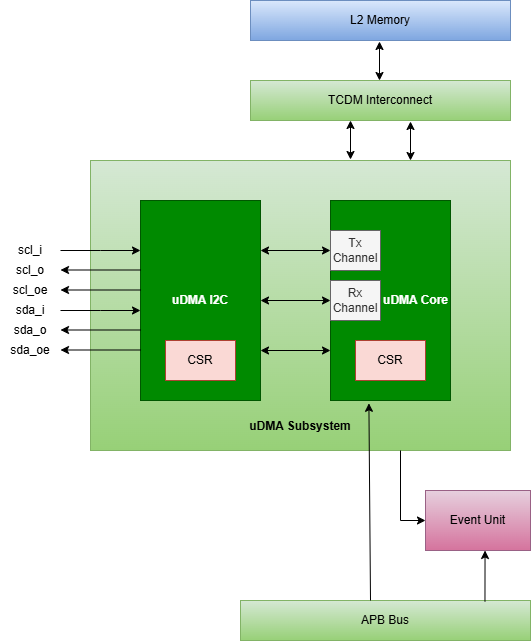

The diagram above was exported from draw.io. Its source (the exported page's mxGraphModel, read from the mxfile embedded in the PNG):
<mxGraphModel dx="1283" dy="596" grid="1" gridSize="10" guides="1" tooltips="1" connect="1" arrows="1" fold="1" page="1" pageScale="1" pageWidth="850" pageHeight="1100" math="0" shadow="0">
  <root>
    <mxCell id="0" />
    <mxCell id="1" parent="0" />
    <mxCell id="rV3fqAC159iA9LK2I-92-1" value="&lt;b&gt;uDMA Subsystem&lt;/b&gt;&lt;div&gt;&lt;br&gt;&lt;/div&gt;" style="rounded=0;whiteSpace=wrap;html=1;verticalAlign=bottom;fillColor=#d5e8d4;strokeColor=#82b366;gradientColor=#97d077;" parent="1" vertex="1">
      <mxGeometry x="200" y="280" width="420" height="290" as="geometry" />
    </mxCell>
    <mxCell id="rV3fqAC159iA9LK2I-92-2" value="&lt;b&gt;uDMA I2C&lt;/b&gt;" style="rounded=0;whiteSpace=wrap;html=1;fillColor=#008a00;strokeColor=#005700;fontColor=#ffffff;" parent="1" vertex="1">
      <mxGeometry x="250" y="320" width="120" height="200" as="geometry" />
    </mxCell>
    <mxCell id="rV3fqAC159iA9LK2I-92-3" value="&lt;b&gt;uDMA Core&lt;/b&gt;" style="rounded=0;whiteSpace=wrap;html=1;align=right;fillColor=#008a00;strokeColor=#005700;fontColor=#ffffff;" parent="1" vertex="1">
      <mxGeometry x="440" y="320" width="120" height="200" as="geometry" />
    </mxCell>
    <mxCell id="rV3fqAC159iA9LK2I-92-4" value="" style="endArrow=classic;startArrow=classic;html=1;rounded=0;exitX=1;exitY=0.25;exitDx=0;exitDy=0;entryX=0;entryY=0.25;entryDx=0;entryDy=0;" parent="1" source="rV3fqAC159iA9LK2I-92-2" target="rV3fqAC159iA9LK2I-92-3" edge="1">
      <mxGeometry width="50" height="50" relative="1" as="geometry">
        <mxPoint x="370" y="460" as="sourcePoint" />
        <mxPoint x="420" y="410" as="targetPoint" />
      </mxGeometry>
    </mxCell>
    <mxCell id="rV3fqAC159iA9LK2I-92-5" value="" style="endArrow=classic;startArrow=classic;html=1;rounded=0;exitX=1;exitY=0.5;exitDx=0;exitDy=0;" parent="1" source="rV3fqAC159iA9LK2I-92-2" target="rV3fqAC159iA9LK2I-92-3" edge="1">
      <mxGeometry width="50" height="50" relative="1" as="geometry">
        <mxPoint x="370" y="460" as="sourcePoint" />
        <mxPoint x="420" y="410" as="targetPoint" />
      </mxGeometry>
    </mxCell>
    <mxCell id="rV3fqAC159iA9LK2I-92-6" value="" style="endArrow=classic;startArrow=classic;html=1;rounded=0;exitX=1;exitY=0.75;exitDx=0;exitDy=0;entryX=0;entryY=0.75;entryDx=0;entryDy=0;" parent="1" source="rV3fqAC159iA9LK2I-92-2" target="rV3fqAC159iA9LK2I-92-3" edge="1">
      <mxGeometry width="50" height="50" relative="1" as="geometry">
        <mxPoint x="370" y="460" as="sourcePoint" />
        <mxPoint x="420" y="410" as="targetPoint" />
      </mxGeometry>
    </mxCell>
    <mxCell id="rV3fqAC159iA9LK2I-92-7" value="Tx Channel" style="rounded=0;whiteSpace=wrap;html=1;fillColor=#f5f5f5;fontColor=#333333;strokeColor=#666666;" parent="1" vertex="1">
      <mxGeometry x="440" y="350" width="50" height="40" as="geometry" />
    </mxCell>
    <mxCell id="rV3fqAC159iA9LK2I-92-8" value="Rx Channel" style="rounded=0;whiteSpace=wrap;html=1;fillColor=#f5f5f5;fontColor=#333333;strokeColor=#666666;" parent="1" vertex="1">
      <mxGeometry x="440" y="400" width="50" height="40" as="geometry" />
    </mxCell>
    <mxCell id="rV3fqAC159iA9LK2I-92-9" value="CSR" style="rounded=0;whiteSpace=wrap;html=1;fillColor=#fad9d5;strokeColor=#ae4132;" parent="1" vertex="1">
      <mxGeometry x="275" y="460" width="70" height="40" as="geometry" />
    </mxCell>
    <mxCell id="rV3fqAC159iA9LK2I-92-10" value="CSR" style="rounded=0;whiteSpace=wrap;html=1;fillColor=#fad9d5;strokeColor=#ae4132;" parent="1" vertex="1">
      <mxGeometry x="465" y="460" width="70" height="40" as="geometry" />
    </mxCell>
    <mxCell id="rV3fqAC159iA9LK2I-92-11" value="APB Bus" style="rounded=0;whiteSpace=wrap;html=1;fillColor=#d5e8d4;strokeColor=#82b366;gradientColor=#97d077;" parent="1" vertex="1">
      <mxGeometry x="350" y="720" width="290" height="40" as="geometry" />
    </mxCell>
    <mxCell id="rV3fqAC159iA9LK2I-92-12" value="" style="endArrow=classic;html=1;rounded=0;entryX=0.32;entryY=1.014;entryDx=0;entryDy=0;entryPerimeter=0;" parent="1" target="rV3fqAC159iA9LK2I-92-3" edge="1">
      <mxGeometry width="50" height="50" relative="1" as="geometry">
        <mxPoint x="480" y="720" as="sourcePoint" />
        <mxPoint x="460" y="640" as="targetPoint" />
      </mxGeometry>
    </mxCell>
    <mxCell id="rV3fqAC159iA9LK2I-92-13" value="Event Unit" style="rounded=0;whiteSpace=wrap;html=1;fillColor=#e6d0de;gradientColor=#d5739d;strokeColor=#996185;" parent="1" vertex="1">
      <mxGeometry x="535" y="610" width="105" height="60" as="geometry" />
    </mxCell>
    <mxCell id="rV3fqAC159iA9LK2I-92-14" value="" style="endArrow=classic;html=1;rounded=0;entryX=0;entryY=0.5;entryDx=0;entryDy=0;" parent="1" target="rV3fqAC159iA9LK2I-92-13" edge="1">
      <mxGeometry width="50" height="50" relative="1" as="geometry">
        <mxPoint x="510" y="570" as="sourcePoint" />
        <mxPoint x="300" y="640" as="targetPoint" />
        <Array as="points">
          <mxPoint x="510" y="640" />
        </Array>
      </mxGeometry>
    </mxCell>
    <mxCell id="rV3fqAC159iA9LK2I-92-15" style="edgeStyle=orthogonalEdgeStyle;rounded=0;orthogonalLoop=1;jettySize=auto;html=1;exitX=0.843;exitY=0.03;exitDx=0;exitDy=0;entryX=0.567;entryY=1;entryDx=0;entryDy=0;entryPerimeter=0;exitPerimeter=0;" parent="1" source="rV3fqAC159iA9LK2I-92-11" target="rV3fqAC159iA9LK2I-92-13" edge="1">
      <mxGeometry relative="1" as="geometry" />
    </mxCell>
    <mxCell id="rV3fqAC159iA9LK2I-92-21" value="TCDM Interconnect" style="rounded=0;whiteSpace=wrap;html=1;fillColor=#d5e8d4;strokeColor=#82b366;gradientColor=#97d077;" parent="1" vertex="1">
      <mxGeometry x="360" y="200" width="260" height="40" as="geometry" />
    </mxCell>
    <mxCell id="rV3fqAC159iA9LK2I-92-22" value="" style="endArrow=classic;startArrow=classic;html=1;rounded=0;" parent="1" edge="1">
      <mxGeometry width="50" height="50" relative="1" as="geometry">
        <mxPoint x="460" y="240" as="sourcePoint" />
        <mxPoint x="460" y="279" as="targetPoint" />
      </mxGeometry>
    </mxCell>
    <mxCell id="rV3fqAC159iA9LK2I-92-23" value="" style="endArrow=classic;startArrow=classic;html=1;rounded=0;" parent="1" edge="1">
      <mxGeometry width="50" height="50" relative="1" as="geometry">
        <mxPoint x="520" y="241" as="sourcePoint" />
        <mxPoint x="520" y="280" as="targetPoint" />
      </mxGeometry>
    </mxCell>
    <mxCell id="rV3fqAC159iA9LK2I-92-24" value="L2 Memory" style="rounded=0;whiteSpace=wrap;html=1;fillColor=#dae8fc;strokeColor=#6c8ebf;gradientColor=#7ea6e0;" parent="1" vertex="1">
      <mxGeometry x="360" y="120" width="260" height="40" as="geometry" />
    </mxCell>
    <mxCell id="rV3fqAC159iA9LK2I-92-25" value="" style="endArrow=classic;startArrow=classic;html=1;rounded=0;" parent="1" edge="1">
      <mxGeometry width="50" height="50" relative="1" as="geometry">
        <mxPoint x="489" y="161" as="sourcePoint" />
        <mxPoint x="489" y="200" as="targetPoint" />
      </mxGeometry>
    </mxCell>
    <mxCell id="NMdYWOhRDVmo_ZUOSRaL-13" value="" style="edgeStyle=orthogonalEdgeStyle;rounded=0;orthogonalLoop=1;jettySize=auto;html=1;" parent="1" source="NMdYWOhRDVmo_ZUOSRaL-5" edge="1">
      <mxGeometry relative="1" as="geometry">
        <mxPoint x="250" y="370" as="targetPoint" />
      </mxGeometry>
    </mxCell>
    <mxCell id="NMdYWOhRDVmo_ZUOSRaL-5" value="scl_i" style="text;html=1;align=center;verticalAlign=middle;whiteSpace=wrap;rounded=0;" parent="1" vertex="1">
      <mxGeometry x="110" y="355" width="60" height="30" as="geometry" />
    </mxCell>
    <mxCell id="NMdYWOhRDVmo_ZUOSRaL-7" value="scl_o" style="text;html=1;align=center;verticalAlign=middle;whiteSpace=wrap;rounded=0;" parent="1" vertex="1">
      <mxGeometry x="110" y="375" width="60" height="30" as="geometry" />
    </mxCell>
    <mxCell id="NMdYWOhRDVmo_ZUOSRaL-8" value="scl_oe" style="text;html=1;align=center;verticalAlign=middle;whiteSpace=wrap;rounded=0;" parent="1" vertex="1">
      <mxGeometry x="110" y="395" width="60" height="30" as="geometry" />
    </mxCell>
    <mxCell id="NMdYWOhRDVmo_ZUOSRaL-15" value="" style="edgeStyle=orthogonalEdgeStyle;rounded=0;orthogonalLoop=1;jettySize=auto;html=1;" parent="1" source="NMdYWOhRDVmo_ZUOSRaL-9" edge="1">
      <mxGeometry relative="1" as="geometry">
        <mxPoint x="250" y="430" as="targetPoint" />
      </mxGeometry>
    </mxCell>
    <mxCell id="NMdYWOhRDVmo_ZUOSRaL-9" value="sda_i" style="text;html=1;align=center;verticalAlign=middle;whiteSpace=wrap;rounded=0;" parent="1" vertex="1">
      <mxGeometry x="110" y="415" width="60" height="30" as="geometry" />
    </mxCell>
    <mxCell id="NMdYWOhRDVmo_ZUOSRaL-10" value="sda_o" style="text;html=1;align=center;verticalAlign=middle;whiteSpace=wrap;rounded=0;" parent="1" vertex="1">
      <mxGeometry x="110" y="435" width="60" height="30" as="geometry" />
    </mxCell>
    <mxCell id="NMdYWOhRDVmo_ZUOSRaL-11" value="sda_oe" style="text;html=1;align=center;verticalAlign=middle;whiteSpace=wrap;rounded=0;" parent="1" vertex="1">
      <mxGeometry x="110" y="455" width="60" height="30" as="geometry" />
    </mxCell>
    <mxCell id="NMdYWOhRDVmo_ZUOSRaL-16" value="" style="endArrow=classic;html=1;rounded=0;entryX=1;entryY=0;entryDx=0;entryDy=0;" parent="1" edge="1">
      <mxGeometry width="50" height="50" relative="1" as="geometry">
        <mxPoint x="250" y="389.5" as="sourcePoint" />
        <mxPoint x="170" y="389.5" as="targetPoint" />
      </mxGeometry>
    </mxCell>
    <mxCell id="NMdYWOhRDVmo_ZUOSRaL-17" value="" style="endArrow=classic;html=1;rounded=0;entryX=1;entryY=0;entryDx=0;entryDy=0;" parent="1" edge="1">
      <mxGeometry width="50" height="50" relative="1" as="geometry">
        <mxPoint x="250" y="409.5" as="sourcePoint" />
        <mxPoint x="170" y="409.5" as="targetPoint" />
      </mxGeometry>
    </mxCell>
    <mxCell id="NMdYWOhRDVmo_ZUOSRaL-18" value="" style="endArrow=classic;html=1;rounded=0;entryX=1;entryY=0;entryDx=0;entryDy=0;" parent="1" edge="1">
      <mxGeometry width="50" height="50" relative="1" as="geometry">
        <mxPoint x="250" y="449.5" as="sourcePoint" />
        <mxPoint x="170" y="449.5" as="targetPoint" />
      </mxGeometry>
    </mxCell>
    <mxCell id="NMdYWOhRDVmo_ZUOSRaL-19" value="" style="endArrow=classic;html=1;rounded=0;entryX=1;entryY=0;entryDx=0;entryDy=0;" parent="1" edge="1">
      <mxGeometry width="50" height="50" relative="1" as="geometry">
        <mxPoint x="250" y="469.5" as="sourcePoint" />
        <mxPoint x="170" y="469.5" as="targetPoint" />
      </mxGeometry>
    </mxCell>
  </root>
</mxGraphModel>